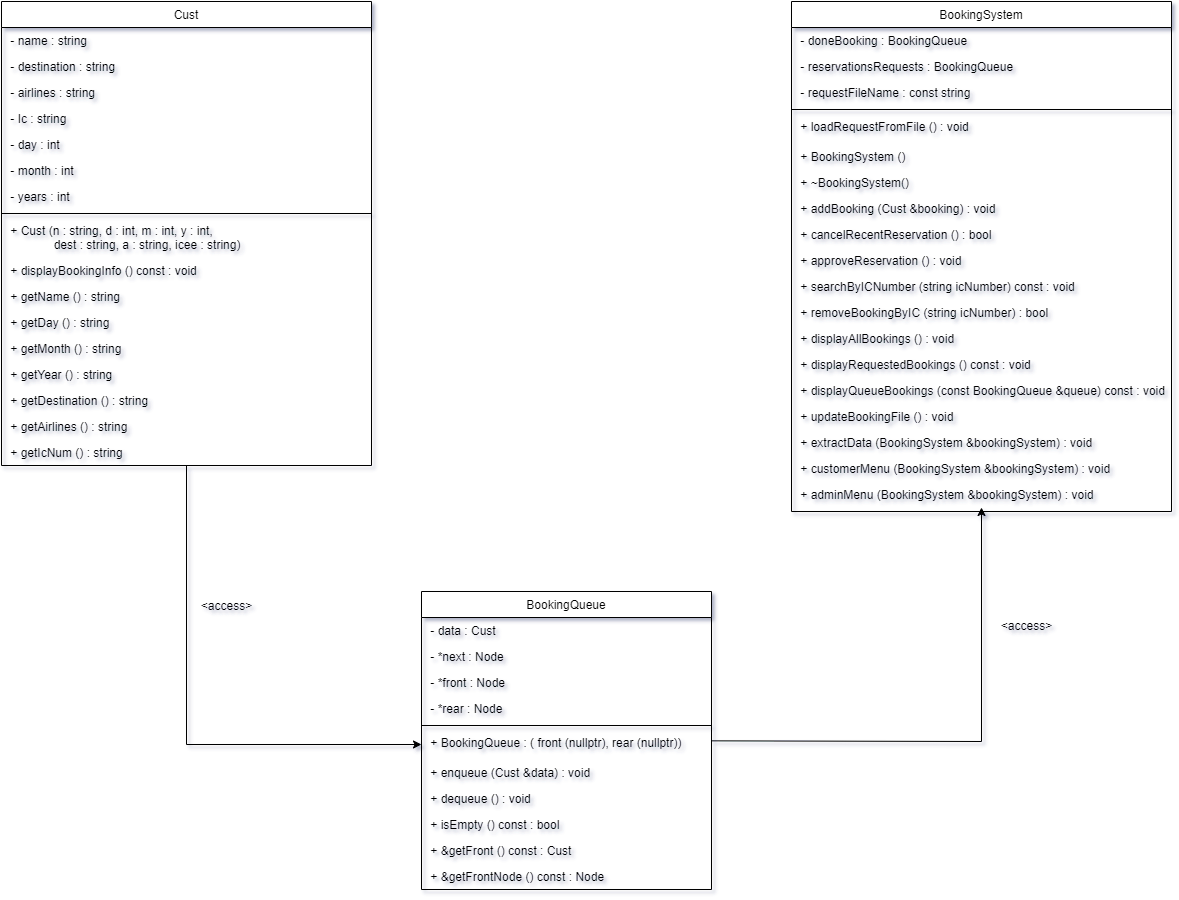

The diagram above was exported from draw.io. Its source (the exported page's mxGraphModel, read from the mxfile embedded in the PNG):
<mxGraphModel dx="3278" dy="1340" grid="1" gridSize="10" guides="1" tooltips="1" connect="1" arrows="1" fold="1" page="1" pageScale="1" pageWidth="4681" pageHeight="3300" math="0" shadow="0">
  <root>
    <mxCell id="0" />
    <mxCell id="1" parent="0" />
    <mxCell id="2" value="&amp;lt;access&amp;gt;" style="text;html=1;align=center;verticalAlign=middle;resizable=0;points=[];autosize=1;strokeColor=none;fillColor=none;" vertex="1" parent="1">
      <mxGeometry x="2390" y="1720" width="70" height="30" as="geometry" />
    </mxCell>
    <mxCell id="3" value="BookingQueue" style="swimlane;fontStyle=0;align=center;verticalAlign=top;childLayout=stackLayout;horizontal=1;startSize=26;horizontalStack=0;resizeParent=1;resizeLast=0;collapsible=1;marginBottom=0;rounded=0;shadow=0;strokeWidth=1;" vertex="1" parent="1">
      <mxGeometry x="2620" y="1720" width="290" height="298" as="geometry">
        <mxRectangle x="550" y="140" width="160" height="26" as="alternateBounds" />
      </mxGeometry>
    </mxCell>
    <mxCell id="4" value=" - data : Cust" style="text;align=left;verticalAlign=top;spacingLeft=4;spacingRight=4;overflow=hidden;rotatable=0;points=[[0,0.5],[1,0.5]];portConstraint=eastwest;" vertex="1" parent="3">
      <mxGeometry y="26" width="290" height="26" as="geometry" />
    </mxCell>
    <mxCell id="5" value=" - *next : Node" style="text;align=left;verticalAlign=top;spacingLeft=4;spacingRight=4;overflow=hidden;rotatable=0;points=[[0,0.5],[1,0.5]];portConstraint=eastwest;" vertex="1" parent="3">
      <mxGeometry y="52" width="290" height="26" as="geometry" />
    </mxCell>
    <mxCell id="6" value=" - *front : Node" style="text;align=left;verticalAlign=top;spacingLeft=4;spacingRight=4;overflow=hidden;rotatable=0;points=[[0,0.5],[1,0.5]];portConstraint=eastwest;" vertex="1" parent="3">
      <mxGeometry y="78" width="290" height="26" as="geometry" />
    </mxCell>
    <mxCell id="7" value=" - *rear : Node" style="text;align=left;verticalAlign=top;spacingLeft=4;spacingRight=4;overflow=hidden;rotatable=0;points=[[0,0.5],[1,0.5]];portConstraint=eastwest;" vertex="1" parent="3">
      <mxGeometry y="104" width="290" height="26" as="geometry" />
    </mxCell>
    <mxCell id="8" value="" style="line;html=1;strokeWidth=1;align=left;verticalAlign=middle;spacingTop=-1;spacingLeft=3;spacingRight=3;rotatable=0;labelPosition=right;points=[];portConstraint=eastwest;" vertex="1" parent="3">
      <mxGeometry y="130" width="290" height="8" as="geometry" />
    </mxCell>
    <mxCell id="9" value=" + BookingQueue : ( front (nullptr), rear (nullptr)) " style="text;align=left;verticalAlign=top;spacingLeft=4;spacingRight=4;overflow=hidden;rotatable=0;points=[[0,0.5],[1,0.5]];portConstraint=eastwest;" vertex="1" parent="3">
      <mxGeometry y="138" width="290" height="30" as="geometry" />
    </mxCell>
    <mxCell id="10" value=" + enqueue (Cust &amp;data) : void" style="text;align=left;verticalAlign=top;spacingLeft=4;spacingRight=4;overflow=hidden;rotatable=0;points=[[0,0.5],[1,0.5]];portConstraint=eastwest;" vertex="1" parent="3">
      <mxGeometry y="168" width="290" height="26" as="geometry" />
    </mxCell>
    <mxCell id="11" value=" + dequeue () : void" style="text;align=left;verticalAlign=top;spacingLeft=4;spacingRight=4;overflow=hidden;rotatable=0;points=[[0,0.5],[1,0.5]];portConstraint=eastwest;" vertex="1" parent="3">
      <mxGeometry y="194" width="290" height="26" as="geometry" />
    </mxCell>
    <mxCell id="12" value=" + isEmpty () const : bool" style="text;align=left;verticalAlign=top;spacingLeft=4;spacingRight=4;overflow=hidden;rotatable=0;points=[[0,0.5],[1,0.5]];portConstraint=eastwest;" vertex="1" parent="3">
      <mxGeometry y="220" width="290" height="26" as="geometry" />
    </mxCell>
    <mxCell id="13" value=" + &amp;getFront () const : Cust" style="text;align=left;verticalAlign=top;spacingLeft=4;spacingRight=4;overflow=hidden;rotatable=0;points=[[0,0.5],[1,0.5]];portConstraint=eastwest;" vertex="1" parent="3">
      <mxGeometry y="246" width="290" height="26" as="geometry" />
    </mxCell>
    <mxCell id="14" value=" + &amp;getFrontNode () const : Node" style="text;align=left;verticalAlign=top;spacingLeft=4;spacingRight=4;overflow=hidden;rotatable=0;points=[[0,0.5],[1,0.5]];portConstraint=eastwest;" vertex="1" parent="3">
      <mxGeometry y="272" width="290" height="26" as="geometry" />
    </mxCell>
    <mxCell id="15" value="Cust" style="swimlane;fontStyle=0;align=center;verticalAlign=top;childLayout=stackLayout;horizontal=1;startSize=26;horizontalStack=0;resizeParent=1;resizeLast=0;collapsible=1;marginBottom=0;rounded=0;shadow=0;strokeWidth=1;" vertex="1" parent="1">
      <mxGeometry x="2200" y="1130" width="370" height="464" as="geometry">
        <mxRectangle x="550" y="140" width="160" height="26" as="alternateBounds" />
      </mxGeometry>
    </mxCell>
    <mxCell id="16" value=" - name : string" style="text;align=left;verticalAlign=top;spacingLeft=4;spacingRight=4;overflow=hidden;rotatable=0;points=[[0,0.5],[1,0.5]];portConstraint=eastwest;" vertex="1" parent="15">
      <mxGeometry y="26" width="370" height="26" as="geometry" />
    </mxCell>
    <mxCell id="17" value=" - destination : string" style="text;align=left;verticalAlign=top;spacingLeft=4;spacingRight=4;overflow=hidden;rotatable=0;points=[[0,0.5],[1,0.5]];portConstraint=eastwest;" vertex="1" parent="15">
      <mxGeometry y="52" width="370" height="26" as="geometry" />
    </mxCell>
    <mxCell id="18" value=" - airlines : string" style="text;align=left;verticalAlign=top;spacingLeft=4;spacingRight=4;overflow=hidden;rotatable=0;points=[[0,0.5],[1,0.5]];portConstraint=eastwest;" vertex="1" parent="15">
      <mxGeometry y="78" width="370" height="26" as="geometry" />
    </mxCell>
    <mxCell id="19" value=" - Ic : string" style="text;align=left;verticalAlign=top;spacingLeft=4;spacingRight=4;overflow=hidden;rotatable=0;points=[[0,0.5],[1,0.5]];portConstraint=eastwest;" vertex="1" parent="15">
      <mxGeometry y="104" width="370" height="26" as="geometry" />
    </mxCell>
    <mxCell id="20" value=" - day : int" style="text;align=left;verticalAlign=top;spacingLeft=4;spacingRight=4;overflow=hidden;rotatable=0;points=[[0,0.5],[1,0.5]];portConstraint=eastwest;" vertex="1" parent="15">
      <mxGeometry y="130" width="370" height="26" as="geometry" />
    </mxCell>
    <mxCell id="21" value=" - month : int" style="text;align=left;verticalAlign=top;spacingLeft=4;spacingRight=4;overflow=hidden;rotatable=0;points=[[0,0.5],[1,0.5]];portConstraint=eastwest;" vertex="1" parent="15">
      <mxGeometry y="156" width="370" height="26" as="geometry" />
    </mxCell>
    <mxCell id="22" value=" - years : int" style="text;align=left;verticalAlign=top;spacingLeft=4;spacingRight=4;overflow=hidden;rotatable=0;points=[[0,0.5],[1,0.5]];portConstraint=eastwest;" vertex="1" parent="15">
      <mxGeometry y="182" width="370" height="26" as="geometry" />
    </mxCell>
    <mxCell id="23" value="" style="line;html=1;strokeWidth=1;align=left;verticalAlign=middle;spacingTop=-1;spacingLeft=3;spacingRight=3;rotatable=0;labelPosition=right;points=[];portConstraint=eastwest;" vertex="1" parent="15">
      <mxGeometry y="208" width="370" height="8" as="geometry" />
    </mxCell>
    <mxCell id="24" value=" + Cust (n : string, d : int, m : int, y : int, &#10;              dest : string, a : string, icee : string) " style="text;align=left;verticalAlign=top;spacingLeft=4;spacingRight=4;overflow=hidden;rotatable=0;points=[[0,0.5],[1,0.5]];portConstraint=eastwest;" vertex="1" parent="15">
      <mxGeometry y="216" width="370" height="40" as="geometry" />
    </mxCell>
    <mxCell id="25" value=" + displayBookingInfo () const : void" style="text;align=left;verticalAlign=top;spacingLeft=4;spacingRight=4;overflow=hidden;rotatable=0;points=[[0,0.5],[1,0.5]];portConstraint=eastwest;" vertex="1" parent="15">
      <mxGeometry y="256" width="370" height="26" as="geometry" />
    </mxCell>
    <mxCell id="26" value=" + getName () : string" style="text;align=left;verticalAlign=top;spacingLeft=4;spacingRight=4;overflow=hidden;rotatable=0;points=[[0,0.5],[1,0.5]];portConstraint=eastwest;" vertex="1" parent="15">
      <mxGeometry y="282" width="370" height="26" as="geometry" />
    </mxCell>
    <mxCell id="27" value=" + getDay () : string" style="text;align=left;verticalAlign=top;spacingLeft=4;spacingRight=4;overflow=hidden;rotatable=0;points=[[0,0.5],[1,0.5]];portConstraint=eastwest;" vertex="1" parent="15">
      <mxGeometry y="308" width="370" height="26" as="geometry" />
    </mxCell>
    <mxCell id="28" value=" + getMonth () : string" style="text;align=left;verticalAlign=top;spacingLeft=4;spacingRight=4;overflow=hidden;rotatable=0;points=[[0,0.5],[1,0.5]];portConstraint=eastwest;" vertex="1" parent="15">
      <mxGeometry y="334" width="370" height="26" as="geometry" />
    </mxCell>
    <mxCell id="29" value=" + getYear () : string" style="text;align=left;verticalAlign=top;spacingLeft=4;spacingRight=4;overflow=hidden;rotatable=0;points=[[0,0.5],[1,0.5]];portConstraint=eastwest;" vertex="1" parent="15">
      <mxGeometry y="360" width="370" height="26" as="geometry" />
    </mxCell>
    <mxCell id="30" value=" + getDestination () : string" style="text;align=left;verticalAlign=top;spacingLeft=4;spacingRight=4;overflow=hidden;rotatable=0;points=[[0,0.5],[1,0.5]];portConstraint=eastwest;" vertex="1" parent="15">
      <mxGeometry y="386" width="370" height="26" as="geometry" />
    </mxCell>
    <mxCell id="31" value=" + getAirlines () : string" style="text;align=left;verticalAlign=top;spacingLeft=4;spacingRight=4;overflow=hidden;rotatable=0;points=[[0,0.5],[1,0.5]];portConstraint=eastwest;" vertex="1" parent="15">
      <mxGeometry y="412" width="370" height="26" as="geometry" />
    </mxCell>
    <mxCell id="32" value=" + getIcNum () : string" style="text;align=left;verticalAlign=top;spacingLeft=4;spacingRight=4;overflow=hidden;rotatable=0;points=[[0,0.5],[1,0.5]];portConstraint=eastwest;" vertex="1" parent="15">
      <mxGeometry y="438" width="370" height="26" as="geometry" />
    </mxCell>
    <mxCell id="33" value="BookingSystem" style="swimlane;fontStyle=0;align=center;verticalAlign=top;childLayout=stackLayout;horizontal=1;startSize=26;horizontalStack=0;resizeParent=1;resizeLast=0;collapsible=1;marginBottom=0;rounded=0;shadow=0;strokeWidth=1;" vertex="1" parent="1">
      <mxGeometry x="2990" y="1130" width="380" height="510" as="geometry">
        <mxRectangle x="550" y="140" width="160" height="26" as="alternateBounds" />
      </mxGeometry>
    </mxCell>
    <mxCell id="34" value=" - doneBooking : BookingQueue" style="text;align=left;verticalAlign=top;spacingLeft=4;spacingRight=4;overflow=hidden;rotatable=0;points=[[0,0.5],[1,0.5]];portConstraint=eastwest;" vertex="1" parent="33">
      <mxGeometry y="26" width="380" height="26" as="geometry" />
    </mxCell>
    <mxCell id="35" value=" - reservationsRequests : BookingQueue" style="text;align=left;verticalAlign=top;spacingLeft=4;spacingRight=4;overflow=hidden;rotatable=0;points=[[0,0.5],[1,0.5]];portConstraint=eastwest;" vertex="1" parent="33">
      <mxGeometry y="52" width="380" height="26" as="geometry" />
    </mxCell>
    <mxCell id="36" value=" - requestFileName : const string" style="text;align=left;verticalAlign=top;spacingLeft=4;spacingRight=4;overflow=hidden;rotatable=0;points=[[0,0.5],[1,0.5]];portConstraint=eastwest;" vertex="1" parent="33">
      <mxGeometry y="78" width="380" height="26" as="geometry" />
    </mxCell>
    <mxCell id="37" value="" style="line;html=1;strokeWidth=1;align=left;verticalAlign=middle;spacingTop=-1;spacingLeft=3;spacingRight=3;rotatable=0;labelPosition=right;points=[];portConstraint=eastwest;" vertex="1" parent="33">
      <mxGeometry y="104" width="380" height="8" as="geometry" />
    </mxCell>
    <mxCell id="38" value=" + loadRequestFromFile () : void" style="text;align=left;verticalAlign=top;spacingLeft=4;spacingRight=4;overflow=hidden;rotatable=0;points=[[0,0.5],[1,0.5]];portConstraint=eastwest;" vertex="1" parent="33">
      <mxGeometry y="112" width="380" height="30" as="geometry" />
    </mxCell>
    <mxCell id="39" value=" + BookingSystem ()" style="text;align=left;verticalAlign=top;spacingLeft=4;spacingRight=4;overflow=hidden;rotatable=0;points=[[0,0.5],[1,0.5]];portConstraint=eastwest;" vertex="1" parent="33">
      <mxGeometry y="142" width="380" height="26" as="geometry" />
    </mxCell>
    <mxCell id="40" value=" + ~BookingSystem()" style="text;align=left;verticalAlign=top;spacingLeft=4;spacingRight=4;overflow=hidden;rotatable=0;points=[[0,0.5],[1,0.5]];portConstraint=eastwest;" vertex="1" parent="33">
      <mxGeometry y="168" width="380" height="26" as="geometry" />
    </mxCell>
    <mxCell id="41" value=" + addBooking (Cust &amp;booking) : void" style="text;align=left;verticalAlign=top;spacingLeft=4;spacingRight=4;overflow=hidden;rotatable=0;points=[[0,0.5],[1,0.5]];portConstraint=eastwest;" vertex="1" parent="33">
      <mxGeometry y="194" width="380" height="26" as="geometry" />
    </mxCell>
    <mxCell id="42" value=" + cancelRecentReservation () : bool" style="text;align=left;verticalAlign=top;spacingLeft=4;spacingRight=4;overflow=hidden;rotatable=0;points=[[0,0.5],[1,0.5]];portConstraint=eastwest;" vertex="1" parent="33">
      <mxGeometry y="220" width="380" height="26" as="geometry" />
    </mxCell>
    <mxCell id="43" value=" + approveReservation () : void" style="text;align=left;verticalAlign=top;spacingLeft=4;spacingRight=4;overflow=hidden;rotatable=0;points=[[0,0.5],[1,0.5]];portConstraint=eastwest;" vertex="1" parent="33">
      <mxGeometry y="246" width="380" height="26" as="geometry" />
    </mxCell>
    <mxCell id="44" value=" + searchByICNumber (string icNumber) const : void" style="text;align=left;verticalAlign=top;spacingLeft=4;spacingRight=4;overflow=hidden;rotatable=0;points=[[0,0.5],[1,0.5]];portConstraint=eastwest;" vertex="1" parent="33">
      <mxGeometry y="272" width="380" height="26" as="geometry" />
    </mxCell>
    <mxCell id="45" value=" + removeBookingByIC (string icNumber) : bool" style="text;align=left;verticalAlign=top;spacingLeft=4;spacingRight=4;overflow=hidden;rotatable=0;points=[[0,0.5],[1,0.5]];portConstraint=eastwest;" vertex="1" parent="33">
      <mxGeometry y="298" width="380" height="26" as="geometry" />
    </mxCell>
    <mxCell id="46" value=" + displayAllBookings () : void" style="text;align=left;verticalAlign=top;spacingLeft=4;spacingRight=4;overflow=hidden;rotatable=0;points=[[0,0.5],[1,0.5]];portConstraint=eastwest;" vertex="1" parent="33">
      <mxGeometry y="324" width="380" height="26" as="geometry" />
    </mxCell>
    <mxCell id="47" value=" + displayRequestedBookings () const : void" style="text;align=left;verticalAlign=top;spacingLeft=4;spacingRight=4;overflow=hidden;rotatable=0;points=[[0,0.5],[1,0.5]];portConstraint=eastwest;" vertex="1" parent="33">
      <mxGeometry y="350" width="380" height="26" as="geometry" />
    </mxCell>
    <mxCell id="48" value=" + displayQueueBookings (const BookingQueue &amp;queue) const : void" style="text;align=left;verticalAlign=top;spacingLeft=4;spacingRight=4;overflow=hidden;rotatable=0;points=[[0,0.5],[1,0.5]];portConstraint=eastwest;" vertex="1" parent="33">
      <mxGeometry y="376" width="380" height="26" as="geometry" />
    </mxCell>
    <mxCell id="49" value=" + updateBookingFile () : void" style="text;align=left;verticalAlign=top;spacingLeft=4;spacingRight=4;overflow=hidden;rotatable=0;points=[[0,0.5],[1,0.5]];portConstraint=eastwest;" vertex="1" parent="33">
      <mxGeometry y="402" width="380" height="26" as="geometry" />
    </mxCell>
    <mxCell id="50" value=" + extractData (BookingSystem &amp;bookingSystem) : void" style="text;align=left;verticalAlign=top;spacingLeft=4;spacingRight=4;overflow=hidden;rotatable=0;points=[[0,0.5],[1,0.5]];portConstraint=eastwest;" vertex="1" parent="33">
      <mxGeometry y="428" width="380" height="26" as="geometry" />
    </mxCell>
    <mxCell id="51" value=" + customerMenu (BookingSystem &amp;bookingSystem) : void" style="text;align=left;verticalAlign=top;spacingLeft=4;spacingRight=4;overflow=hidden;rotatable=0;points=[[0,0.5],[1,0.5]];portConstraint=eastwest;" vertex="1" parent="33">
      <mxGeometry y="454" width="380" height="26" as="geometry" />
    </mxCell>
    <mxCell id="52" value=" + adminMenu (BookingSystem &amp;bookingSystem) : void" style="text;align=left;verticalAlign=top;spacingLeft=4;spacingRight=4;overflow=hidden;rotatable=0;points=[[0,0.5],[1,0.5]];portConstraint=eastwest;" vertex="1" parent="33">
      <mxGeometry y="480" width="380" height="26" as="geometry" />
    </mxCell>
    <mxCell id="53" value="" style="endArrow=classic;html=1;rounded=0;endFill=1;entryX=0;entryY=0.5;entryDx=0;entryDy=0;" edge="1" source="32" target="9" parent="1">
      <mxGeometry width="50" height="50" relative="1" as="geometry">
        <mxPoint x="2410" y="1670" as="sourcePoint" />
        <mxPoint x="2410" y="1749" as="targetPoint" />
        <Array as="points">
          <mxPoint x="2385" y="1873" />
        </Array>
      </mxGeometry>
    </mxCell>
    <mxCell id="54" value="" style="endArrow=classic;html=1;rounded=0;endFill=1;" edge="1" source="3" target="52" parent="1">
      <mxGeometry width="50" height="50" relative="1" as="geometry">
        <mxPoint x="3135" y="1660" as="sourcePoint" />
        <mxPoint x="3370" y="1939" as="targetPoint" />
        <Array as="points">
          <mxPoint x="3180" y="1870" />
        </Array>
      </mxGeometry>
    </mxCell>
    <mxCell id="55" value="&amp;lt;access&amp;gt;" style="text;html=1;align=center;verticalAlign=middle;resizable=0;points=[];autosize=1;strokeColor=none;fillColor=none;" vertex="1" parent="1">
      <mxGeometry x="3190" y="1740" width="70" height="30" as="geometry" />
    </mxCell>
  </root>
</mxGraphModel>